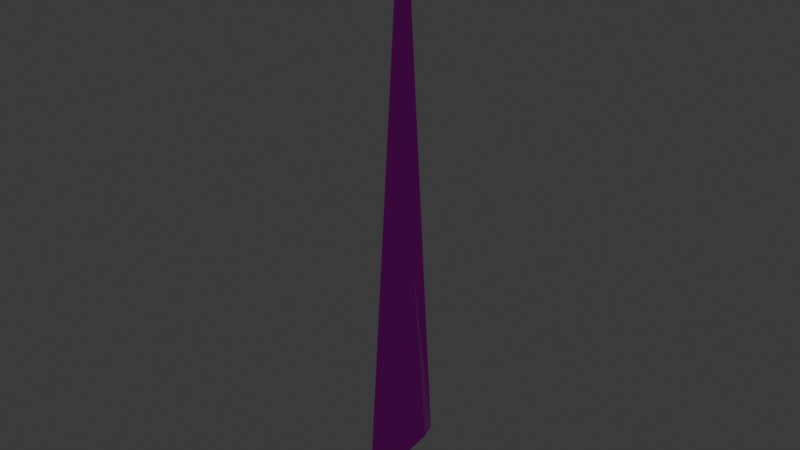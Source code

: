 # Source: heliceTurbinaVoladora.blend  (saved by Blender 5.1.30; exported with 4.5.12 LTS)
import bpy
from mathutils import Matrix  # noqa: F401  (used for matrix-valued properties, if any)

bpy.ops.wm.read_factory_settings(use_empty=True)
scene = bpy.context.scene
scene.name = 'Scene'

# ---- collections
col_collection = bpy.data.collections.new('Collection'); scene.collection.children.link(col_collection)

# ---- images (referenced by path relative to the original .blend; pixels are not part of the script)
import os
ASSET_DIR = os.environ.get("B2B_ASSET_DIR", "")  # directory of the original .blend (textures are referenced by path, not embedded)
HERE = os.path.dirname(os.path.abspath(__file__))  # packed textures are extracted next to this script under _unpacked/

def load_image(name, relpath, width, height, colorspace="sRGB"):
    """Load a texture the original file referenced (path relative to the .blend, or extracted next to this script)."""
    p = next((c for c in (os.path.join(HERE, relpath), os.path.join(ASSET_DIR, relpath)) if relpath and os.path.exists(c)), "")
    if p:
        img = bpy.data.images.load(p, check_existing=True)
        img.name = name
    else:  # same state as the original file: an image datablock whose file is absent (Cycles renders it pink)
        img = bpy.data.images.new(name, width, height)
        img.source = "FILE"
        img.filepath = "//" + (relpath or name)
    img.colorspace_settings.name = colorspace
    return img
img_poliigon_metalsteelbrushed_7174_basecolor_black_png = load_image('Poliigon_MetalSteelBrushed_7174_BaseColor_black.png', 'Poliigon_MetalSteelBrushed_7174_BaseColor_black.png', 1024, 1024, 'sRGB')

# ---- materials (node trees are filled in below, after node groups)
mat_material_001 = bpy.data.materials.new('Material.001')
mat_material_001.use_backface_culling_lightprobe_volume = False

# ---- material node trees
mat_material_001.use_nodes = True; mat_material_001.node_tree.nodes.clear()
_N = mat_material_001.node_tree.nodes; _L = mat_material_001.node_tree.links
n0 = _N.new('ShaderNodeBsdfPrincipled'); n0.name = 'Principled BSDF'; n0.location = (10, 300)
n0.inputs[1].default_value = 1.0
n0.inputs[2].default_value = 0.0
n1 = _N.new('ShaderNodeOutputMaterial'); n1.name = 'Material Output'; n1.location = (300, 300)
n2 = _N.new('ShaderNodeTexImage'); n2.name = 'Image Texture'; n2.location = (-280, 280)
n2.image = img_poliigon_metalsteelbrushed_7174_basecolor_black_png
_L.new(n0.outputs[0], n1.inputs[0])
_L.new(n2.outputs[0], n0.inputs[0])
n1.is_active_output = True

# ---- world
world_world = bpy.data.worlds.new('World'); scene.world = world_world
world_world.use_nodes = True; world_world.node_tree.nodes.clear()
_N = world_world.node_tree.nodes; _L = world_world.node_tree.links
n0 = _N.new('ShaderNodeOutputWorld'); n0.name = 'World Output'; n0.location = (300, 300)
n1 = _N.new('ShaderNodeBackground'); n1.name = 'Background'; n1.location = (10, 300)
n1.inputs[0].default_value = (0.05088, 0.05088, 0.05088, 1.0)
_L.new(n1.outputs[0], n0.inputs[0])
n0.is_active_output = True
world_world.color = (0.05088, 0.05088, 0.05088)
world_world.sun_shadow_jitter_overblur = 0.0

# ---- meshes
me_cube_001 = bpy.data.meshes.new('Cube.001')
me_cube_001.from_pydata([(0.1416, 0.007584, -1.0), (0.04559, -0.1343, 1.429), (-0.1201, -0.07541, -1.386), (-0.1051, 0.09521, 1.0), (0.1201, 0.07541, -1.0), (0.1051, -0.09521, 1.429), (-0.1416, -0.007584, -1.386), (-0.04559, 0.1343, 1.0)], [], [(0, 1, 3, 2), (2, 3, 7, 6), (6, 7, 5, 4), (4, 5, 1, 0), (2, 6, 4, 0), (7, 3, 1, 5)])
_uv = me_cube_001.uv_layers.new(name='UVMap')
_uv.uv.foreach_set('vector', [0.375, 0.0, 0.625, 0.0, 0.625, 0.25, 0.375, 0.25, 0.375, 0.25, 0.625, 0.25, 0.625, 0.5, 0.375, 0.5, 0.375, 0.5, 0.625, 0.5, 0.625, 0.75, 0.375, 0.75, 0.375, 0.75, 0.625, 0.75, 0.625, 1.0, 0.375, 1.0, 0.125, 0.5, 0.375, 0.5, 0.375, 0.75, 0.125, 0.75, 0.625, 0.5, 0.875, 0.5, 0.875, 0.75, 0.625, 0.75])
me_cube_001.materials.append(mat_material_001)
me_cube_001.update()

# ---- objects
ob_cube = bpy.data.objects.new('Cube', me_cube_001)

# ---- transforms, parenting, visibility, modifiers, constraints
ob_cube.location = (0.0, 0.0, 0.0)
ob_cube.rotation_euler = (6.283, 0.0, 0.0)

# ---- collection membership
col_collection.objects.link(ob_cube)

# ---- scene / render settings (as saved in the file)
scene.frame_start = 1; scene.frame_end = 15; scene.frame_set(15)
scene.render.engine = 'BLENDER_EEVEE_NEXT'
scene.render.bake_bias = 0.0
scene.render.bake_samples = 0
bpy.context.view_layer.update()

# ---- added for rendering (the .blend has no active camera and no usable light): camera, sun
cam_auto = bpy.data.cameras.new('AutoCamera')
cam_auto.lens = 50.0
cam_auto.sensor_width = 36.0
cam_auto.clip_end = 1000.0
ob_auto_camera = bpy.data.objects.new('AutoCamera', cam_auto)
scene.collection.objects.link(ob_auto_camera)
ob_auto_camera.location = (2.62924, -3.15508, 2.12508)
ob_auto_camera.rotation_euler = (1.09748, -7.21219e-08, 0.694738)
scene.camera = ob_auto_camera
light_auto_sun = bpy.data.lights.new('AutoSun', 'SUN')
light_auto_sun.energy = 3.0
light_auto_sun.angle = 0.0523599
ob_auto_sun = bpy.data.objects.new('AutoSun', light_auto_sun)
scene.collection.objects.link(ob_auto_sun)
ob_auto_sun.rotation_euler = (0.872665, 0.174533, 0.523599)
bpy.context.view_layer.update()
